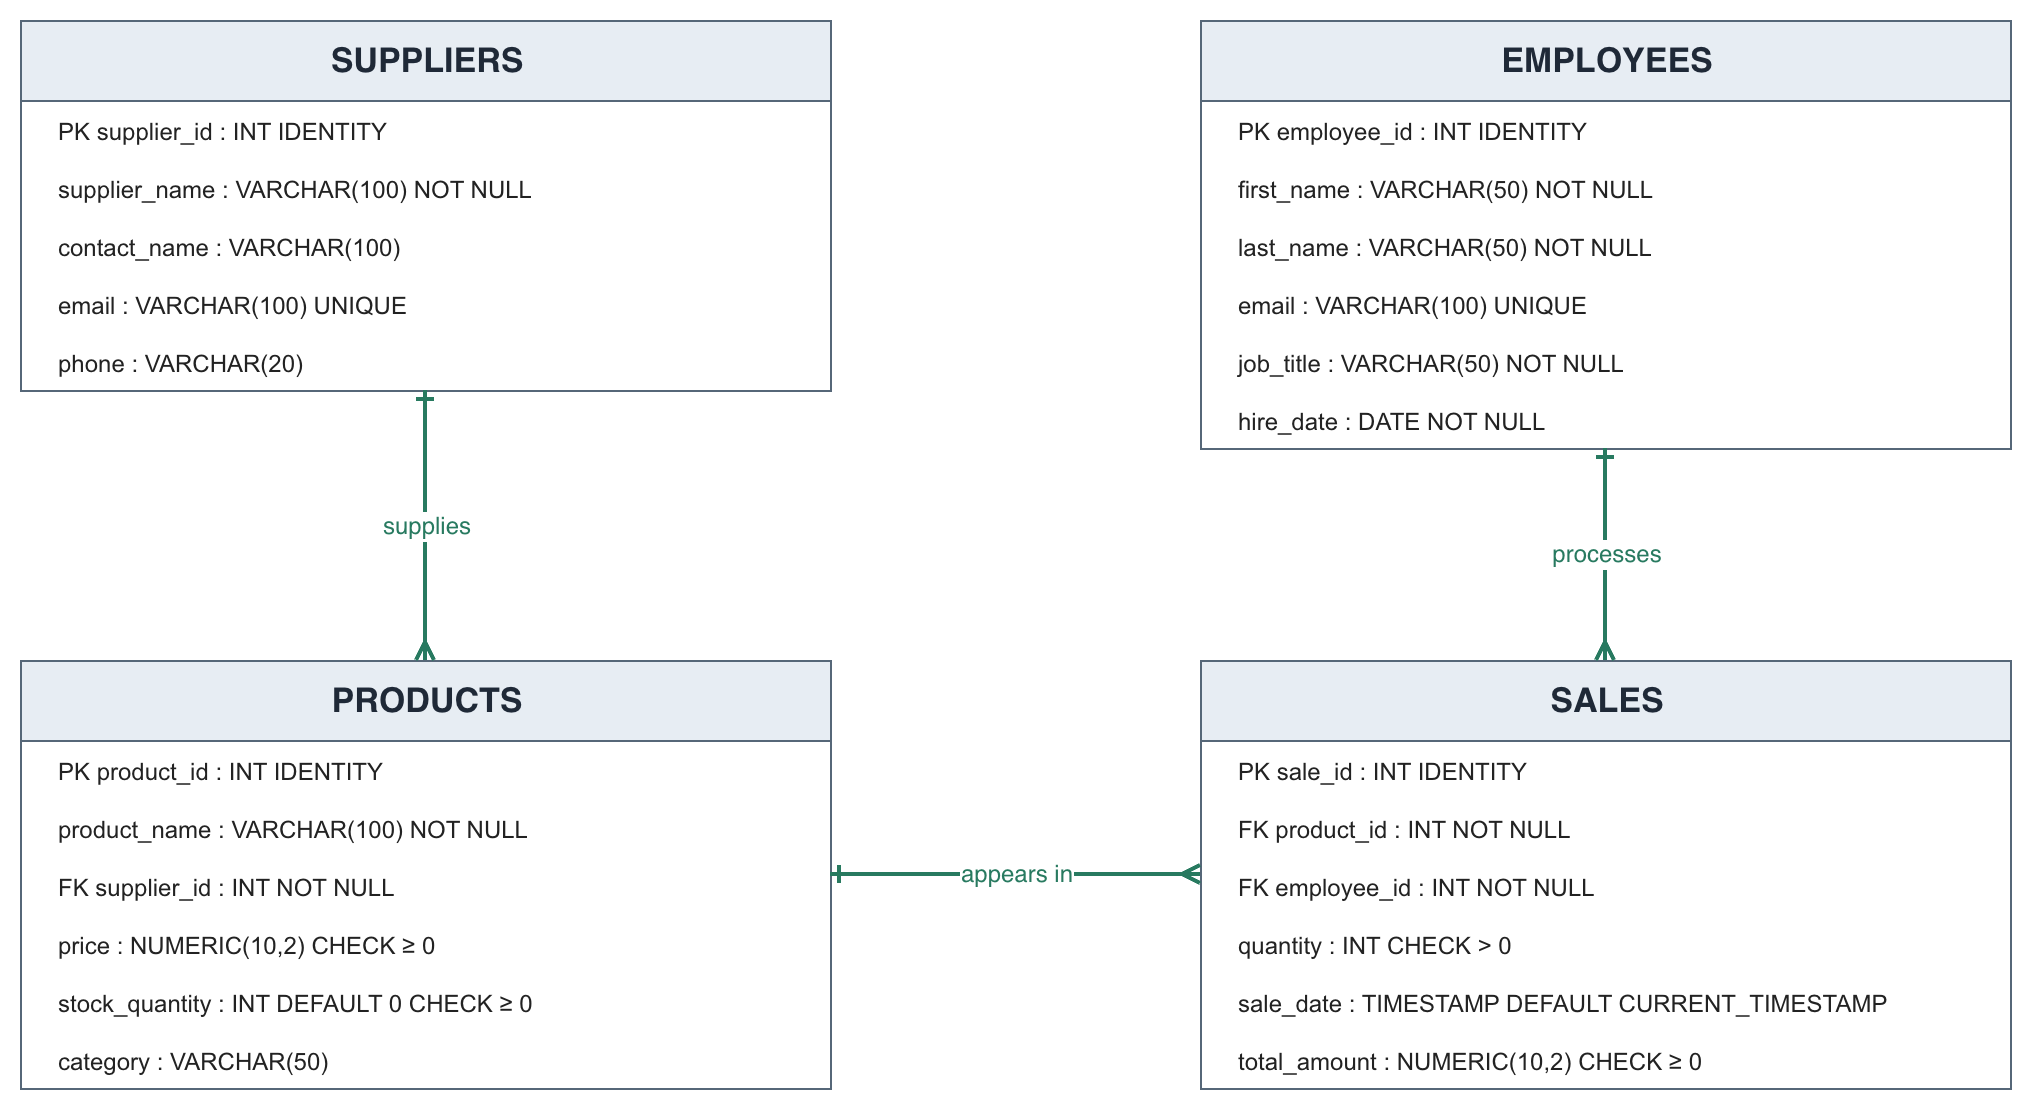

The diagram above was exported from draw.io. Its source (the exported page's mxGraphModel, read from the mxfile embedded in the PNG):
<mxGraphModel dx="1154" dy="1091" grid="1" gridSize="10" guides="1" tooltips="1" connect="1" arrows="1" fold="1" page="1" pageScale="1" pageWidth="1169" pageHeight="827" math="0" shadow="0">
  <root>
    <mxCell id="0" />
    <mxCell id="1" parent="0" />
    <mxCell id="suppliers" parent="1" style="swimlane;html=1;startSize=40;horizontal=1;rounded=0;fillColor=#E7EDF3;swimlaneFillColor=#FFFFFF;strokeColor=#566778;fontColor=#1F2937;fontSize=17;fontStyle=1;align=center;container=1;collapsible=0;" value="SUPPLIERS" vertex="1">
      <mxGeometry height="185" width="405" x="70" y="95" as="geometry" />
    </mxCell>
    <mxCell id="suppliers_0" parent="suppliers" style="text;html=1;strokeColor=none;fillColor=none;align=left;verticalAlign=middle;whiteSpace=wrap;rounded=0;fontFamily=Arial;fontSize=12;fontColor=#222222;spacingLeft=8;" value="PK  supplier_id : INT IDENTITY" vertex="1">
      <mxGeometry height="25" width="385" x="9" y="43" as="geometry" />
    </mxCell>
    <mxCell id="suppliers_1" parent="suppliers" style="text;html=1;strokeColor=none;fillColor=none;align=left;verticalAlign=middle;whiteSpace=wrap;rounded=0;fontFamily=Arial;fontSize=12;fontColor=#222222;spacingLeft=8;" value="supplier_name : VARCHAR(100) NOT NULL" vertex="1">
      <mxGeometry height="25" width="385" x="9" y="72" as="geometry" />
    </mxCell>
    <mxCell id="suppliers_2" parent="suppliers" style="text;html=1;strokeColor=none;fillColor=none;align=left;verticalAlign=middle;whiteSpace=wrap;rounded=0;fontFamily=Arial;fontSize=12;fontColor=#222222;spacingLeft=8;" value="contact_name : VARCHAR(100)" vertex="1">
      <mxGeometry height="25" width="385" x="9" y="101" as="geometry" />
    </mxCell>
    <mxCell id="suppliers_3" parent="suppliers" style="text;html=1;strokeColor=none;fillColor=none;align=left;verticalAlign=middle;whiteSpace=wrap;rounded=0;fontFamily=Arial;fontSize=12;fontColor=#222222;spacingLeft=8;" value="email : VARCHAR(100) UNIQUE" vertex="1">
      <mxGeometry height="25" width="385" x="9" y="130" as="geometry" />
    </mxCell>
    <mxCell id="suppliers_4" parent="suppliers" style="text;html=1;strokeColor=none;fillColor=none;align=left;verticalAlign=middle;whiteSpace=wrap;rounded=0;fontFamily=Arial;fontSize=12;fontColor=#222222;spacingLeft=8;" value="phone : VARCHAR(20)" vertex="1">
      <mxGeometry height="25" width="385" x="9" y="159" as="geometry" />
    </mxCell>
    <mxCell id="employees" parent="1" style="swimlane;html=1;startSize=40;horizontal=1;rounded=0;fillColor=#E7EDF3;swimlaneFillColor=#FFFFFF;strokeColor=#566778;fontColor=#1F2937;fontSize=17;fontStyle=1;align=center;container=1;collapsible=0;" value="EMPLOYEES" vertex="1">
      <mxGeometry height="214" width="405" x="660" y="95" as="geometry" />
    </mxCell>
    <mxCell id="employees_0" parent="employees" style="text;html=1;strokeColor=none;fillColor=none;align=left;verticalAlign=middle;whiteSpace=wrap;rounded=0;fontFamily=Arial;fontSize=12;fontColor=#222222;spacingLeft=8;" value="PK  employee_id : INT IDENTITY" vertex="1">
      <mxGeometry height="25" width="385" x="9" y="43" as="geometry" />
    </mxCell>
    <mxCell id="employees_1" parent="employees" style="text;html=1;strokeColor=none;fillColor=none;align=left;verticalAlign=middle;whiteSpace=wrap;rounded=0;fontFamily=Arial;fontSize=12;fontColor=#222222;spacingLeft=8;" value="first_name : VARCHAR(50) NOT NULL" vertex="1">
      <mxGeometry height="25" width="385" x="9" y="72" as="geometry" />
    </mxCell>
    <mxCell id="employees_2" parent="employees" style="text;html=1;strokeColor=none;fillColor=none;align=left;verticalAlign=middle;whiteSpace=wrap;rounded=0;fontFamily=Arial;fontSize=12;fontColor=#222222;spacingLeft=8;" value="last_name : VARCHAR(50) NOT NULL" vertex="1">
      <mxGeometry height="25" width="385" x="9" y="101" as="geometry" />
    </mxCell>
    <mxCell id="employees_3" parent="employees" style="text;html=1;strokeColor=none;fillColor=none;align=left;verticalAlign=middle;whiteSpace=wrap;rounded=0;fontFamily=Arial;fontSize=12;fontColor=#222222;spacingLeft=8;" value="email : VARCHAR(100) UNIQUE" vertex="1">
      <mxGeometry height="25" width="385" x="9" y="130" as="geometry" />
    </mxCell>
    <mxCell id="employees_4" parent="employees" style="text;html=1;strokeColor=none;fillColor=none;align=left;verticalAlign=middle;whiteSpace=wrap;rounded=0;fontFamily=Arial;fontSize=12;fontColor=#222222;spacingLeft=8;" value="job_title : VARCHAR(50) NOT NULL" vertex="1">
      <mxGeometry height="25" width="385" x="9" y="159" as="geometry" />
    </mxCell>
    <mxCell id="employees_5" parent="employees" style="text;html=1;strokeColor=none;fillColor=none;align=left;verticalAlign=middle;whiteSpace=wrap;rounded=0;fontFamily=Arial;fontSize=12;fontColor=#222222;spacingLeft=8;" value="hire_date : DATE NOT NULL" vertex="1">
      <mxGeometry height="25" width="385" x="9" y="188" as="geometry" />
    </mxCell>
    <mxCell id="products" parent="1" style="swimlane;html=1;startSize=40;horizontal=1;rounded=0;fillColor=#E7EDF3;swimlaneFillColor=#FFFFFF;strokeColor=#566778;fontColor=#1F2937;fontSize=17;fontStyle=1;align=center;container=1;collapsible=0;" value="PRODUCTS" vertex="1">
      <mxGeometry height="214" width="405" x="70" y="415" as="geometry" />
    </mxCell>
    <mxCell id="products_0" parent="products" style="text;html=1;strokeColor=none;fillColor=none;align=left;verticalAlign=middle;whiteSpace=wrap;rounded=0;fontFamily=Arial;fontSize=12;fontColor=#222222;spacingLeft=8;" value="PK  product_id : INT IDENTITY" vertex="1">
      <mxGeometry height="25" width="385" x="9" y="43" as="geometry" />
    </mxCell>
    <mxCell id="products_1" parent="products" style="text;html=1;strokeColor=none;fillColor=none;align=left;verticalAlign=middle;whiteSpace=wrap;rounded=0;fontFamily=Arial;fontSize=12;fontColor=#222222;spacingLeft=8;" value="product_name : VARCHAR(100) NOT NULL" vertex="1">
      <mxGeometry height="25" width="385" x="9" y="72" as="geometry" />
    </mxCell>
    <mxCell id="products_2" parent="products" style="text;html=1;strokeColor=none;fillColor=none;align=left;verticalAlign=middle;whiteSpace=wrap;rounded=0;fontFamily=Arial;fontSize=12;fontColor=#222222;spacingLeft=8;" value="FK  supplier_id : INT NOT NULL" vertex="1">
      <mxGeometry height="25" width="385" x="9" y="101" as="geometry" />
    </mxCell>
    <mxCell id="products_3" parent="products" style="text;html=1;strokeColor=none;fillColor=none;align=left;verticalAlign=middle;whiteSpace=wrap;rounded=0;fontFamily=Arial;fontSize=12;fontColor=#222222;spacingLeft=8;" value="price : NUMERIC(10,2) CHECK ≥ 0" vertex="1">
      <mxGeometry height="25" width="385" x="9" y="130" as="geometry" />
    </mxCell>
    <mxCell id="products_4" parent="products" style="text;html=1;strokeColor=none;fillColor=none;align=left;verticalAlign=middle;whiteSpace=wrap;rounded=0;fontFamily=Arial;fontSize=12;fontColor=#222222;spacingLeft=8;" value="stock_quantity : INT DEFAULT 0 CHECK ≥ 0" vertex="1">
      <mxGeometry height="25" width="385" x="9" y="159" as="geometry" />
    </mxCell>
    <mxCell id="products_5" parent="products" style="text;html=1;strokeColor=none;fillColor=none;align=left;verticalAlign=middle;whiteSpace=wrap;rounded=0;fontFamily=Arial;fontSize=12;fontColor=#222222;spacingLeft=8;" value="category : VARCHAR(50)" vertex="1">
      <mxGeometry height="25" width="385" x="9" y="188" as="geometry" />
    </mxCell>
    <mxCell id="sales" parent="1" style="swimlane;html=1;startSize=40;horizontal=1;rounded=0;fillColor=#E7EDF3;swimlaneFillColor=#FFFFFF;strokeColor=#566778;fontColor=#1F2937;fontSize=17;fontStyle=1;align=center;container=1;collapsible=0;" value="SALES" vertex="1">
      <mxGeometry height="214" width="405" x="660" y="415" as="geometry" />
    </mxCell>
    <mxCell id="sales_0" parent="sales" style="text;html=1;strokeColor=none;fillColor=none;align=left;verticalAlign=middle;whiteSpace=wrap;rounded=0;fontFamily=Arial;fontSize=12;fontColor=#222222;spacingLeft=8;" value="PK  sale_id : INT IDENTITY" vertex="1">
      <mxGeometry height="25" width="385" x="9" y="43" as="geometry" />
    </mxCell>
    <mxCell id="sales_1" parent="sales" style="text;html=1;strokeColor=none;fillColor=none;align=left;verticalAlign=middle;whiteSpace=wrap;rounded=0;fontFamily=Arial;fontSize=12;fontColor=#222222;spacingLeft=8;" value="FK  product_id : INT NOT NULL" vertex="1">
      <mxGeometry height="25" width="385" x="9" y="72" as="geometry" />
    </mxCell>
    <mxCell id="sales_2" parent="sales" style="text;html=1;strokeColor=none;fillColor=none;align=left;verticalAlign=middle;whiteSpace=wrap;rounded=0;fontFamily=Arial;fontSize=12;fontColor=#222222;spacingLeft=8;" value="FK  employee_id : INT NOT NULL" vertex="1">
      <mxGeometry height="25" width="385" x="9" y="101" as="geometry" />
    </mxCell>
    <mxCell id="sales_3" parent="sales" style="text;html=1;strokeColor=none;fillColor=none;align=left;verticalAlign=middle;whiteSpace=wrap;rounded=0;fontFamily=Arial;fontSize=12;fontColor=#222222;spacingLeft=8;" value="quantity : INT CHECK &gt; 0" vertex="1">
      <mxGeometry height="25" width="385" x="9" y="130" as="geometry" />
    </mxCell>
    <mxCell id="sales_4" parent="sales" style="text;html=1;strokeColor=none;fillColor=none;align=left;verticalAlign=middle;whiteSpace=wrap;rounded=0;fontFamily=Arial;fontSize=12;fontColor=#222222;spacingLeft=8;" value="sale_date : TIMESTAMP DEFAULT CURRENT_TIMESTAMP" vertex="1">
      <mxGeometry height="25" width="385" x="9" y="159" as="geometry" />
    </mxCell>
    <mxCell id="sales_5" parent="sales" style="text;html=1;strokeColor=none;fillColor=none;align=left;verticalAlign=middle;whiteSpace=wrap;rounded=0;fontFamily=Arial;fontSize=12;fontColor=#222222;spacingLeft=8;" value="total_amount : NUMERIC(10,2) CHECK ≥ 0" vertex="1">
      <mxGeometry height="25" width="385" x="9" y="188" as="geometry" />
    </mxCell>
    <mxCell id="supplier_product" edge="1" parent="1" source="suppliers" style="edgeStyle=orthogonalEdgeStyle;rounded=0;orthogonalLoop=1;jettySize=auto;html=1;strokeColor=#287A60;strokeWidth=2;startArrow=ERone;startFill=0;endArrow=ERmany;endFill=0;fontSize=12;fontColor=#287A60;exitX=0.5;exitY=1;entryX=0.5;entryY=0;" target="products" value="supplies">
      <mxGeometry relative="1" as="geometry" />
    </mxCell>
    <mxCell id="employee_sale" edge="1" parent="1" source="employees" style="edgeStyle=orthogonalEdgeStyle;rounded=0;orthogonalLoop=1;jettySize=auto;html=1;strokeColor=#287A60;strokeWidth=2;startArrow=ERone;startFill=0;endArrow=ERmany;endFill=0;fontSize=12;fontColor=#287A60;exitX=0.5;exitY=1;entryX=0.5;entryY=0;" target="sales" value="processes">
      <mxGeometry relative="1" as="geometry" />
    </mxCell>
    <mxCell id="product_sale" edge="1" parent="1" source="products" style="edgeStyle=orthogonalEdgeStyle;rounded=0;orthogonalLoop=1;jettySize=auto;html=1;strokeColor=#287A60;strokeWidth=2;startArrow=ERone;startFill=0;endArrow=ERmany;endFill=0;fontSize=12;fontColor=#287A60;exitX=1;exitY=0.5;entryX=0;entryY=0.5;" target="sales" value="appears in">
      <mxGeometry relative="1" as="geometry" />
    </mxCell>
  </root>
</mxGraphModel>